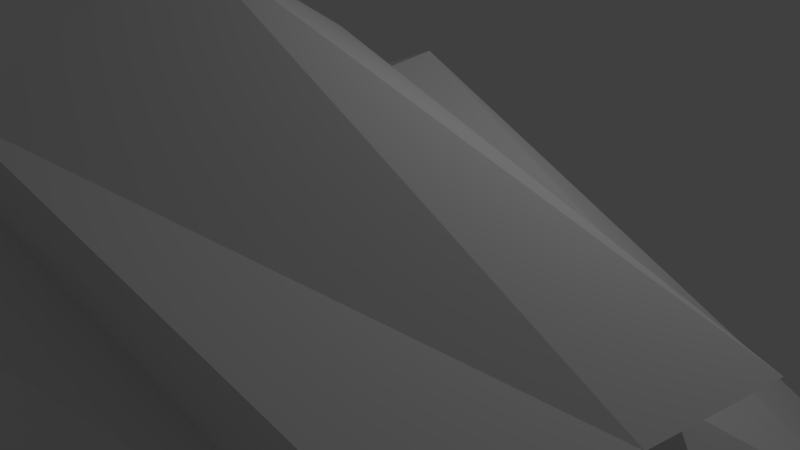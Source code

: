 # Source: dragon.blend  (saved by Blender 2.77.0; exported with 4.5.12 LTS)
import bpy
from mathutils import Matrix  # noqa: F401  (used for matrix-valued properties, if any)

bpy.ops.wm.read_factory_settings(use_empty=True)
scene = bpy.context.scene
scene.name = 'Scene'

# ---- collections
col_collection_1 = bpy.data.collections.new('Collection 1'); scene.collection.children.link(col_collection_1)

# ---- materials (node trees are filled in below, after node groups)
mat_material = bpy.data.materials.new('Material')
mat_material.alpha_threshold = 0.0
mat_material.use_transparent_shadow = False
mat_material.roughness = 0.5
mat_material.line_color = (0.0, 0.0, 0.0, 1.0)

# ---- material node trees

# ---- world
world_world = bpy.data.worlds.new('World'); scene.world = world_world
world_world.color = (0.05088, 0.05088, 0.05088)
world_world.use_sun_shadow = False
world_world.sun_shadow_jitter_overblur = 0.0
world_world.cycles.sampling_method = 'MANUAL'

# ---- cameras
cam_camera = bpy.data.cameras.new('Camera')
cam_camera.clip_end = 100.0
cam_camera.lens = 35.0
cam_camera.sensor_width = 32.0
cam_camera.sensor_height = 18.0
cam_camera.ortho_scale = 7.314
cam_camera.dof.focus_distance = 0.0
cam_camera.dof.aperture_fstop = 128.0

# ---- lights
light_lamp = bpy.data.lights.new('Lamp', 'POINT')
light_lamp.transmission_factor = 0.0
light_lamp.cutoff_distance = 30.0
light_lamp.energy = 100.0
light_lamp.shadow_buffer_clip_start = 1.001
light_lamp.shadow_soft_size = 0.1
light_lamp.shadow_maximum_resolution = 0.006
light_lamp.use_absolute_resolution = True

# ---- meshes
me_cube = bpy.data.meshes.new('Cube')
me_cube.from_pydata([(5.83, 0.3501, -1.869), (3.369, -12.91, -1.175), (6.085, -0.04411, 0.008022), (4.062, -11.36, 0.008022), (5.83, 0.3501, -1.869), (6.085, -0.04411, 0.008022), (5.959, 0.6378, -2.166), (6.797, 1.546, -1.283), (5.962, 0.6443, -2.469), (6.797, 1.546, -4.249), (5.832, 0.3546, -3.235), (6.089, -0.03371, -5.312), (3.375, -12.9, -4.221), (4.066, -11.35, -5.308), (0.0, 1.432, -1.653), (0.0, -17.04, -0.4795), (0.0, 1.0, 2.464), (0.0, -14.17, 2.464), (0.0, 1.432, -1.653), (0.0, 1.0, 2.464), (0.0, 1.966, -2.155), (0.0, 3.946, -0.6634), (0.0, 1.977, -2.668), (0.0, 3.947, -5.319), (0.0, 1.441, -3.604), (0.0, 1.019, -9.658), (0.0, -17.01, -5.271), (0.0, -14.15, -8.409), (5.322, -2.386, -2.554), (4.707, -5.7, -1.552), (4.092, -9.015, -1.378), (5.667, -2.379, 0.008022), (5.162, -5.208, 0.008022), (4.656, -8.038, 0.008022), (5.608, -1.019, 1.548), (0.0, -5.922, 2.464), (0.0, -9.715, 2.464), (0.0, -11.61, -0.8241), (0.0, -6.996, -1.117), (0.0, -2.379, -2.239), (4.101, -8.978, -3.93), (4.716, -5.666, -3.683), (5.33, -2.353, -3.437), (5.676, -2.347, -5.311), (5.17, -5.176, -5.31), (4.664, -8.005, -5.309), (0.0, -2.081, -9.656), (0.0, -5.874, -8.412), (0.0, -9.666, -8.411), (0.0, -2.33, -3.945), (0.0, -6.944, -4.362), (0.0, -11.56, -4.778), (5.867, 0.2938, -1.6), (3.468, -12.69, -1.006), (5.867, 0.2938, -1.6), (6.079, 0.7676, -2.04), (6.081, 0.7731, -2.649), (5.869, 0.2991, -3.532), (3.473, -12.67, -4.376), (0.0, -16.6, -5.534), (0.0, -16.63, -0.1938), (5.372, -2.385, -2.306), (4.772, -5.63, -1.329), (4.172, -8.875, -1.18), (5.379, -2.352, -3.704), (4.78, -5.596, -3.916), (4.182, -8.839, -4.127), (4.811, -1.014, 0.8603), (0.0, -0.3896, 2.328), (4.561, -2.41, 0.8603), (4.259, -4.101, 0.8603), (0.0, -4.528, 2.328), (0.0, -0.3944, 3.016), (5.358, -2.414, 1.548), (5.056, -4.106, 1.548), (0.0, -2.266, 4.231), (0.0, -4.532, 3.016)], [], [(63, 33, 3, 53), (16, 2, 5, 19), (52, 0, 4, 54), (19, 5, 7, 21), (54, 4, 6, 55), (23, 9, 11, 25), (21, 7, 9, 23), (55, 6, 8, 56), (56, 8, 10, 57), (48, 45, 13, 27), (66, 40, 12, 58), (40, 51, 26, 12), (58, 12, 26, 59), (8, 22, 24, 10), (6, 20, 22, 8), (4, 18, 20, 6), (0, 14, 18, 4), (53, 3, 17, 60), (33, 36, 17, 3), (30, 1, 15, 37), (0, 28, 39, 14), (28, 29, 38, 39), (29, 30, 37, 38), (2, 16, 68, 67), (32, 31, 69, 70), (32, 35, 36, 33), (52, 2, 31, 61), (61, 31, 32, 62), (62, 32, 33, 63), (10, 24, 49, 42), (42, 49, 50, 41), (41, 50, 51, 40), (57, 10, 42, 64), (64, 42, 41, 65), (65, 41, 40, 66), (25, 11, 43, 46), (46, 43, 44, 47), (47, 44, 45, 48), (44, 65, 66, 45), (43, 64, 65, 44), (11, 57, 64, 43), (29, 62, 63, 30), (28, 61, 62, 29), (0, 52, 61, 28), (1, 53, 60, 15), (13, 58, 59, 27), (45, 66, 58, 13), (9, 56, 57, 11), (7, 55, 56, 9), (5, 54, 55, 7), (2, 52, 54, 5), (30, 63, 53, 1), (71, 70, 74, 76), (69, 67, 34, 73), (35, 32, 70, 71), (31, 2, 67, 69), (34, 72, 75, 73), (73, 75, 76, 74), (70, 69, 73, 74), (67, 68, 72, 34)])
me_cube.materials.append(mat_material)
me_cube.use_remesh_preserve_volume = False
me_cube.use_remesh_preserve_attributes = False
me_cube.use_mirror_vertex_groups = False
me_cube.update()

# ---- objects
ob_cube = bpy.data.objects.new('Cube', me_cube)
ob_lamp = bpy.data.objects.new('Lamp', light_lamp)
ob_camera = bpy.data.objects.new('Camera', cam_camera)

# ---- transforms, parenting, visibility, modifiers, constraints
ob_cube.location = (0.0, 0.0, 0.0)
ob_cube.lock_rotations_4d = False
ob_cube.empty_display_type = 'ARROWS'
ob_cube.lineart.crease_threshold = 0.0
_m = ob_cube.modifiers.new('Mirror', 'MIRROR')
_m.use_clip = True
ob_lamp.location = (4.076, 1.005, 5.904)
ob_lamp.rotation_euler = (0.6503, 0.05522, 1.866)
ob_lamp.lock_rotations_4d = False
ob_lamp.empty_display_type = 'ARROWS'
ob_lamp.color = (0.0, 0.0, 0.0, 0.0)
ob_lamp.lineart.crease_threshold = 0.0
ob_camera.location = (7.481, -6.508, 5.344)
ob_camera.rotation_euler = (1.109, 0.01082, 0.8149)
ob_camera.lock_rotations_4d = False
ob_camera.empty_display_type = 'ARROWS'
ob_camera.color = (0.0, 0.0, 0.0, 0.0)
ob_camera.display_type = 'WIRE'
ob_camera.lineart.crease_threshold = 0.0

# ---- collection membership
col_collection_1.objects.link(ob_cube)
col_collection_1.objects.link(ob_lamp)
col_collection_1.objects.link(ob_camera)

# ---- scene / render settings (as saved in the file)
scene.camera = ob_camera
scene.frame_start = 1; scene.frame_end = 250; scene.frame_set(1)
scene.render.engine = 'BLENDER_EEVEE_NEXT'
scene.render.resolution_percentage = 50
scene.render.dither_intensity = 0.0
scene.cycles.use_denoising = False
scene.cycles.samples = 128
scene.cycles.sampling_pattern = 'TABULATED_SOBOL'
scene.cycles.light_sampling_threshold = 0.0
scene.cycles.use_adaptive_sampling = False
scene.cycles.use_light_tree = False
scene.cycles.blur_glossy = 0.0
scene.cycles.sample_clamp_indirect = 0.0
scene.view_settings.view_transform = 'Standard'
bpy.context.view_layer.update()

